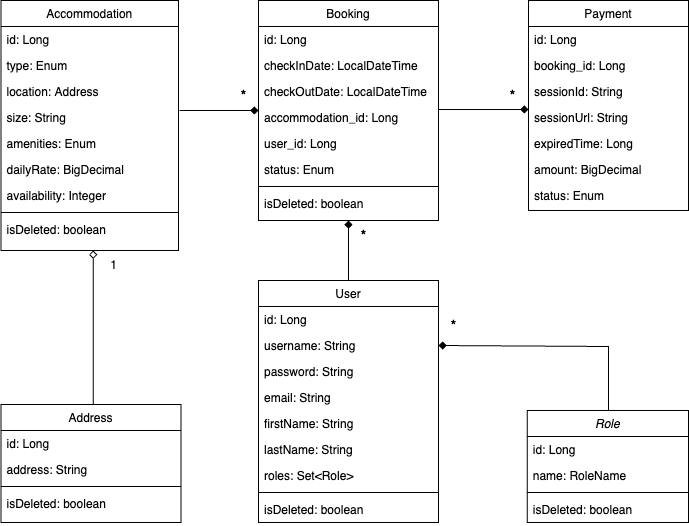

The diagram above was exported from draw.io. Its source (the exported page's mxGraphModel, read from the mxfile embedded in the PNG):
<mxGraphModel dx="794" dy="515" grid="1" gridSize="10" guides="1" tooltips="1" connect="1" arrows="1" fold="1" page="1" pageScale="1" pageWidth="827" pageHeight="1169" math="0" shadow="0">
  <root>
    <mxCell id="WIyWlLk6GJQsqaUBKTNV-0" />
    <mxCell id="WIyWlLk6GJQsqaUBKTNV-1" parent="WIyWlLk6GJQsqaUBKTNV-0" />
    <mxCell id="zkfFHV4jXpPFQw0GAbJ--13" value="Payment" style="swimlane;fontStyle=0;align=center;verticalAlign=top;childLayout=stackLayout;horizontal=1;startSize=26;horizontalStack=0;resizeParent=1;resizeLast=0;collapsible=1;marginBottom=0;rounded=0;shadow=0;strokeWidth=1;" parent="WIyWlLk6GJQsqaUBKTNV-1" vertex="1">
      <mxGeometry x="550" y="10" width="160" height="210" as="geometry">
        <mxRectangle x="340" y="380" width="170" height="26" as="alternateBounds" />
      </mxGeometry>
    </mxCell>
    <mxCell id="zkfFHV4jXpPFQw0GAbJ--14" value="id: Long" style="text;align=left;verticalAlign=top;spacingLeft=4;spacingRight=4;overflow=hidden;rotatable=0;points=[[0,0.5],[1,0.5]];portConstraint=eastwest;" parent="zkfFHV4jXpPFQw0GAbJ--13" vertex="1">
      <mxGeometry y="26" width="160" height="26" as="geometry" />
    </mxCell>
    <mxCell id="GJSJeKG5stLrR3zEQhtq-47" value="booking_id: Long" style="text;align=left;verticalAlign=top;spacingLeft=4;spacingRight=4;overflow=hidden;rotatable=0;points=[[0,0.5],[1,0.5]];portConstraint=eastwest;" parent="zkfFHV4jXpPFQw0GAbJ--13" vertex="1">
      <mxGeometry y="52" width="160" height="26" as="geometry" />
    </mxCell>
    <mxCell id="GJSJeKG5stLrR3zEQhtq-48" value="sessionId: String" style="text;align=left;verticalAlign=top;spacingLeft=4;spacingRight=4;overflow=hidden;rotatable=0;points=[[0,0.5],[1,0.5]];portConstraint=eastwest;" parent="zkfFHV4jXpPFQw0GAbJ--13" vertex="1">
      <mxGeometry y="78" width="160" height="26" as="geometry" />
    </mxCell>
    <mxCell id="jDZ1LuZXEovAqoCV_o7Q-3" value="sessionUrl: String" style="text;align=left;verticalAlign=top;spacingLeft=4;spacingRight=4;overflow=hidden;rotatable=0;points=[[0,0.5],[1,0.5]];portConstraint=eastwest;" parent="zkfFHV4jXpPFQw0GAbJ--13" vertex="1">
      <mxGeometry y="104" width="160" height="26" as="geometry" />
    </mxCell>
    <mxCell id="jDZ1LuZXEovAqoCV_o7Q-4" value="expiredTime: Long" style="text;align=left;verticalAlign=top;spacingLeft=4;spacingRight=4;overflow=hidden;rotatable=0;points=[[0,0.5],[1,0.5]];portConstraint=eastwest;" parent="zkfFHV4jXpPFQw0GAbJ--13" vertex="1">
      <mxGeometry y="130" width="160" height="26" as="geometry" />
    </mxCell>
    <mxCell id="7Uld-vc6wsWcU-gp-_AR-13" value="amount: BigDecimal" style="text;align=left;verticalAlign=top;spacingLeft=4;spacingRight=4;overflow=hidden;rotatable=0;points=[[0,0.5],[1,0.5]];portConstraint=eastwest;" parent="zkfFHV4jXpPFQw0GAbJ--13" vertex="1">
      <mxGeometry y="156" width="160" height="26" as="geometry" />
    </mxCell>
    <mxCell id="7Uld-vc6wsWcU-gp-_AR-14" value="status: Enum" style="text;align=left;verticalAlign=top;spacingLeft=4;spacingRight=4;overflow=hidden;rotatable=0;points=[[0,0.5],[1,0.5]];portConstraint=eastwest;" parent="zkfFHV4jXpPFQw0GAbJ--13" vertex="1">
      <mxGeometry y="182" width="160" height="26" as="geometry" />
    </mxCell>
    <mxCell id="zkfFHV4jXpPFQw0GAbJ--17" value="Accommodation" style="swimlane;fontStyle=0;align=center;verticalAlign=top;childLayout=stackLayout;horizontal=1;startSize=26;horizontalStack=0;resizeParent=1;resizeLast=0;collapsible=1;marginBottom=0;rounded=0;shadow=0;strokeWidth=1;" parent="WIyWlLk6GJQsqaUBKTNV-1" vertex="1">
      <mxGeometry x="22.5" y="10" width="177.5" height="250" as="geometry">
        <mxRectangle x="550" y="140" width="160" height="26" as="alternateBounds" />
      </mxGeometry>
    </mxCell>
    <mxCell id="zkfFHV4jXpPFQw0GAbJ--18" value="id: Long" style="text;align=left;verticalAlign=top;spacingLeft=4;spacingRight=4;overflow=hidden;rotatable=0;points=[[0,0.5],[1,0.5]];portConstraint=eastwest;" parent="zkfFHV4jXpPFQw0GAbJ--17" vertex="1">
      <mxGeometry y="26" width="177.5" height="26" as="geometry" />
    </mxCell>
    <mxCell id="zkfFHV4jXpPFQw0GAbJ--19" value="type: Enum" style="text;align=left;verticalAlign=top;spacingLeft=4;spacingRight=4;overflow=hidden;rotatable=0;points=[[0,0.5],[1,0.5]];portConstraint=eastwest;rounded=0;shadow=0;html=0;" parent="zkfFHV4jXpPFQw0GAbJ--17" vertex="1">
      <mxGeometry y="52" width="177.5" height="26" as="geometry" />
    </mxCell>
    <mxCell id="zkfFHV4jXpPFQw0GAbJ--20" value="location: Address" style="text;align=left;verticalAlign=top;spacingLeft=4;spacingRight=4;overflow=hidden;rotatable=0;points=[[0,0.5],[1,0.5]];portConstraint=eastwest;rounded=0;shadow=0;html=0;" parent="zkfFHV4jXpPFQw0GAbJ--17" vertex="1">
      <mxGeometry y="78" width="177.5" height="26" as="geometry" />
    </mxCell>
    <mxCell id="zkfFHV4jXpPFQw0GAbJ--21" value="size: String" style="text;align=left;verticalAlign=top;spacingLeft=4;spacingRight=4;overflow=hidden;rotatable=0;points=[[0,0.5],[1,0.5]];portConstraint=eastwest;rounded=0;shadow=0;html=0;" parent="zkfFHV4jXpPFQw0GAbJ--17" vertex="1">
      <mxGeometry y="104" width="177.5" height="26" as="geometry" />
    </mxCell>
    <mxCell id="zkfFHV4jXpPFQw0GAbJ--22" value="amenities: Enum" style="text;align=left;verticalAlign=top;spacingLeft=4;spacingRight=4;overflow=hidden;rotatable=0;points=[[0,0.5],[1,0.5]];portConstraint=eastwest;rounded=0;shadow=0;html=0;" parent="zkfFHV4jXpPFQw0GAbJ--17" vertex="1">
      <mxGeometry y="130" width="177.5" height="26" as="geometry" />
    </mxCell>
    <mxCell id="zkfFHV4jXpPFQw0GAbJ--25" value="dailyRate: BigDecimal " style="text;align=left;verticalAlign=top;spacingLeft=4;spacingRight=4;overflow=hidden;rotatable=0;points=[[0,0.5],[1,0.5]];portConstraint=eastwest;" parent="zkfFHV4jXpPFQw0GAbJ--17" vertex="1">
      <mxGeometry y="156" width="177.5" height="26" as="geometry" />
    </mxCell>
    <mxCell id="GJSJeKG5stLrR3zEQhtq-24" value="availability: Integer" style="text;align=left;verticalAlign=top;spacingLeft=4;spacingRight=4;overflow=hidden;rotatable=0;points=[[0,0.5],[1,0.5]];portConstraint=eastwest;" parent="zkfFHV4jXpPFQw0GAbJ--17" vertex="1">
      <mxGeometry y="182" width="177.5" height="26" as="geometry" />
    </mxCell>
    <mxCell id="GJSJeKG5stLrR3zEQhtq-30" value="" style="line;html=1;strokeWidth=1;align=left;verticalAlign=middle;spacingTop=-1;spacingLeft=3;spacingRight=3;rotatable=0;labelPosition=right;points=[];portConstraint=eastwest;" parent="zkfFHV4jXpPFQw0GAbJ--17" vertex="1">
      <mxGeometry y="208" width="177.5" height="8" as="geometry" />
    </mxCell>
    <mxCell id="GJSJeKG5stLrR3zEQhtq-29" value="isDeleted: boolean" style="text;align=left;verticalAlign=top;spacingLeft=4;spacingRight=4;overflow=hidden;rotatable=0;points=[[0,0.5],[1,0.5]];portConstraint=eastwest;" parent="zkfFHV4jXpPFQw0GAbJ--17" vertex="1">
      <mxGeometry y="216" width="177.5" height="30" as="geometry" />
    </mxCell>
    <mxCell id="7Uld-vc6wsWcU-gp-_AR-16" value="" style="edgeStyle=orthogonalEdgeStyle;rounded=0;orthogonalLoop=1;jettySize=auto;html=1;entryX=1;entryY=0.5;entryDx=0;entryDy=0;endArrow=diamond;endFill=1;" parent="WIyWlLk6GJQsqaUBKTNV-1" target="GJSJeKG5stLrR3zEQhtq-53" edge="1">
      <mxGeometry relative="1" as="geometry">
        <mxPoint x="629" y="420" as="sourcePoint" />
        <Array as="points">
          <mxPoint x="630" y="420" />
          <mxPoint x="630" y="356" />
        </Array>
        <mxPoint x="460" y="366" as="targetPoint" />
      </mxGeometry>
    </mxCell>
    <mxCell id="GJSJeKG5stLrR3zEQhtq-7" value="Role&#10;" style="swimlane;fontStyle=2;align=center;verticalAlign=top;childLayout=stackLayout;horizontal=1;startSize=26;horizontalStack=0;resizeParent=1;resizeLast=0;collapsible=1;marginBottom=0;rounded=0;shadow=0;strokeWidth=1;" parent="WIyWlLk6GJQsqaUBKTNV-1" vertex="1">
      <mxGeometry x="548.75" y="420" width="161.25" height="112" as="geometry">
        <mxRectangle x="230" y="140" width="160" height="26" as="alternateBounds" />
      </mxGeometry>
    </mxCell>
    <mxCell id="GJSJeKG5stLrR3zEQhtq-8" value="id: Long" style="text;align=left;verticalAlign=top;spacingLeft=4;spacingRight=4;overflow=hidden;rotatable=0;points=[[0,0.5],[1,0.5]];portConstraint=eastwest;" parent="GJSJeKG5stLrR3zEQhtq-7" vertex="1">
      <mxGeometry y="26" width="161.25" height="26" as="geometry" />
    </mxCell>
    <mxCell id="GJSJeKG5stLrR3zEQhtq-9" value="name: RoleName" style="text;align=left;verticalAlign=top;spacingLeft=4;spacingRight=4;overflow=hidden;rotatable=0;points=[[0,0.5],[1,0.5]];portConstraint=eastwest;rounded=0;shadow=0;html=0;" parent="GJSJeKG5stLrR3zEQhtq-7" vertex="1">
      <mxGeometry y="52" width="161.25" height="26" as="geometry" />
    </mxCell>
    <mxCell id="GJSJeKG5stLrR3zEQhtq-11" value="" style="line;html=1;strokeWidth=1;align=left;verticalAlign=middle;spacingTop=-1;spacingLeft=3;spacingRight=3;rotatable=0;labelPosition=right;points=[];portConstraint=eastwest;" parent="GJSJeKG5stLrR3zEQhtq-7" vertex="1">
      <mxGeometry y="78" width="161.25" height="8" as="geometry" />
    </mxCell>
    <mxCell id="GJSJeKG5stLrR3zEQhtq-12" value="isDeleted: boolean" style="text;align=left;verticalAlign=top;spacingLeft=4;spacingRight=4;overflow=hidden;rotatable=0;points=[[0,0.5],[1,0.5]];portConstraint=eastwest;" parent="GJSJeKG5stLrR3zEQhtq-7" vertex="1">
      <mxGeometry y="86" width="161.25" height="26" as="geometry" />
    </mxCell>
    <mxCell id="GJSJeKG5stLrR3zEQhtq-13" value="User" style="swimlane;fontStyle=0;align=center;verticalAlign=top;childLayout=stackLayout;horizontal=1;startSize=26;horizontalStack=0;resizeParent=1;resizeLast=0;collapsible=1;marginBottom=0;rounded=0;shadow=0;strokeWidth=1;" parent="WIyWlLk6GJQsqaUBKTNV-1" vertex="1">
      <mxGeometry x="280" y="290" width="180" height="242" as="geometry">
        <mxRectangle x="340" y="380" width="170" height="26" as="alternateBounds" />
      </mxGeometry>
    </mxCell>
    <mxCell id="GJSJeKG5stLrR3zEQhtq-14" value="id: Long" style="text;align=left;verticalAlign=top;spacingLeft=4;spacingRight=4;overflow=hidden;rotatable=0;points=[[0,0.5],[1,0.5]];portConstraint=eastwest;" parent="GJSJeKG5stLrR3zEQhtq-13" vertex="1">
      <mxGeometry y="26" width="180" height="26" as="geometry" />
    </mxCell>
    <mxCell id="GJSJeKG5stLrR3zEQhtq-53" value="username: String" style="text;align=left;verticalAlign=top;spacingLeft=4;spacingRight=4;overflow=hidden;rotatable=0;points=[[0,0.5],[1,0.5]];portConstraint=eastwest;" parent="GJSJeKG5stLrR3zEQhtq-13" vertex="1">
      <mxGeometry y="52" width="180" height="26" as="geometry" />
    </mxCell>
    <mxCell id="GJSJeKG5stLrR3zEQhtq-50" value="password: String" style="text;align=left;verticalAlign=top;spacingLeft=4;spacingRight=4;overflow=hidden;rotatable=0;points=[[0,0.5],[1,0.5]];portConstraint=eastwest;" parent="GJSJeKG5stLrR3zEQhtq-13" vertex="1">
      <mxGeometry y="78" width="180" height="26" as="geometry" />
    </mxCell>
    <mxCell id="GJSJeKG5stLrR3zEQhtq-49" value="email: String" style="text;align=left;verticalAlign=top;spacingLeft=4;spacingRight=4;overflow=hidden;rotatable=0;points=[[0,0.5],[1,0.5]];portConstraint=eastwest;" parent="GJSJeKG5stLrR3zEQhtq-13" vertex="1">
      <mxGeometry y="104" width="180" height="26" as="geometry" />
    </mxCell>
    <mxCell id="GJSJeKG5stLrR3zEQhtq-51" value="firstName: String" style="text;align=left;verticalAlign=top;spacingLeft=4;spacingRight=4;overflow=hidden;rotatable=0;points=[[0,0.5],[1,0.5]];portConstraint=eastwest;" parent="GJSJeKG5stLrR3zEQhtq-13" vertex="1">
      <mxGeometry y="130" width="180" height="26" as="geometry" />
    </mxCell>
    <mxCell id="GJSJeKG5stLrR3zEQhtq-52" value="lastName: String" style="text;align=left;verticalAlign=top;spacingLeft=4;spacingRight=4;overflow=hidden;rotatable=0;points=[[0,0.5],[1,0.5]];portConstraint=eastwest;" parent="GJSJeKG5stLrR3zEQhtq-13" vertex="1">
      <mxGeometry y="156" width="180" height="26" as="geometry" />
    </mxCell>
    <mxCell id="GJSJeKG5stLrR3zEQhtq-54" value="roles: Set&lt;Role&gt;" style="text;align=left;verticalAlign=top;spacingLeft=4;spacingRight=4;overflow=hidden;rotatable=0;points=[[0,0.5],[1,0.5]];portConstraint=eastwest;" parent="GJSJeKG5stLrR3zEQhtq-13" vertex="1">
      <mxGeometry y="182" width="180" height="26" as="geometry" />
    </mxCell>
    <mxCell id="GJSJeKG5stLrR3zEQhtq-15" value="" style="line;html=1;strokeWidth=1;align=left;verticalAlign=middle;spacingTop=-1;spacingLeft=3;spacingRight=3;rotatable=0;labelPosition=right;points=[];portConstraint=eastwest;" parent="GJSJeKG5stLrR3zEQhtq-13" vertex="1">
      <mxGeometry y="208" width="180" height="8" as="geometry" />
    </mxCell>
    <mxCell id="GJSJeKG5stLrR3zEQhtq-55" value="isDeleted: boolean" style="text;align=left;verticalAlign=top;spacingLeft=4;spacingRight=4;overflow=hidden;rotatable=0;points=[[0,0.5],[1,0.5]];portConstraint=eastwest;" parent="GJSJeKG5stLrR3zEQhtq-13" vertex="1">
      <mxGeometry y="216" width="180" height="26" as="geometry" />
    </mxCell>
    <mxCell id="7Uld-vc6wsWcU-gp-_AR-1" value="" style="edgeStyle=orthogonalEdgeStyle;rounded=0;orthogonalLoop=1;jettySize=auto;html=1;entryX=0.5;entryY=0;entryDx=0;entryDy=0;startArrow=diamond;startFill=1;endArrow=none;" parent="WIyWlLk6GJQsqaUBKTNV-1" source="GJSJeKG5stLrR3zEQhtq-17" target="GJSJeKG5stLrR3zEQhtq-13" edge="1">
      <mxGeometry relative="1" as="geometry" />
    </mxCell>
    <mxCell id="7Uld-vc6wsWcU-gp-_AR-28" value="" style="edgeStyle=orthogonalEdgeStyle;rounded=0;orthogonalLoop=1;jettySize=auto;html=1;entryX=1.006;entryY=0.231;entryDx=0;entryDy=0;entryPerimeter=0;startArrow=diamond;startFill=1;endArrow=none;" parent="WIyWlLk6GJQsqaUBKTNV-1" source="GJSJeKG5stLrR3zEQhtq-17" target="zkfFHV4jXpPFQw0GAbJ--21" edge="1">
      <mxGeometry relative="1" as="geometry" />
    </mxCell>
    <mxCell id="GJSJeKG5stLrR3zEQhtq-17" value="Booking" style="swimlane;fontStyle=0;align=center;verticalAlign=top;childLayout=stackLayout;horizontal=1;startSize=26;horizontalStack=0;resizeParent=1;resizeLast=0;collapsible=1;marginBottom=0;rounded=0;shadow=0;strokeWidth=1;" parent="WIyWlLk6GJQsqaUBKTNV-1" vertex="1">
      <mxGeometry x="280" y="10" width="180" height="220" as="geometry">
        <mxRectangle x="230" y="140" width="160" height="26" as="alternateBounds" />
      </mxGeometry>
    </mxCell>
    <mxCell id="GJSJeKG5stLrR3zEQhtq-18" value="id: Long" style="text;align=left;verticalAlign=top;spacingLeft=4;spacingRight=4;overflow=hidden;rotatable=0;points=[[0,0.5],[1,0.5]];portConstraint=eastwest;" parent="GJSJeKG5stLrR3zEQhtq-17" vertex="1">
      <mxGeometry y="26" width="180" height="26" as="geometry" />
    </mxCell>
    <mxCell id="GJSJeKG5stLrR3zEQhtq-19" value="checkInDate: LocalDateTime" style="text;align=left;verticalAlign=top;spacingLeft=4;spacingRight=4;overflow=hidden;rotatable=0;points=[[0,0.5],[1,0.5]];portConstraint=eastwest;rounded=0;shadow=0;html=0;" parent="GJSJeKG5stLrR3zEQhtq-17" vertex="1">
      <mxGeometry y="52" width="180" height="26" as="geometry" />
    </mxCell>
    <mxCell id="GJSJeKG5stLrR3zEQhtq-20" value="checkOutDate: LocalDateTime" style="text;align=left;verticalAlign=top;spacingLeft=4;spacingRight=4;overflow=hidden;rotatable=0;points=[[0,0.5],[1,0.5]];portConstraint=eastwest;rounded=0;shadow=0;html=0;" parent="GJSJeKG5stLrR3zEQhtq-17" vertex="1">
      <mxGeometry y="78" width="180" height="26" as="geometry" />
    </mxCell>
    <mxCell id="GJSJeKG5stLrR3zEQhtq-22" value="accommodation_id: Long" style="text;align=left;verticalAlign=top;spacingLeft=4;spacingRight=4;overflow=hidden;rotatable=0;points=[[0,0.5],[1,0.5]];portConstraint=eastwest;" parent="GJSJeKG5stLrR3zEQhtq-17" vertex="1">
      <mxGeometry y="104" width="180" height="26" as="geometry" />
    </mxCell>
    <mxCell id="GJSJeKG5stLrR3zEQhtq-43" value="user_id: Long" style="text;align=left;verticalAlign=top;spacingLeft=4;spacingRight=4;overflow=hidden;rotatable=0;points=[[0,0.5],[1,0.5]];portConstraint=eastwest;" parent="GJSJeKG5stLrR3zEQhtq-17" vertex="1">
      <mxGeometry y="130" width="180" height="26" as="geometry" />
    </mxCell>
    <mxCell id="jDZ1LuZXEovAqoCV_o7Q-0" value="status: Enum" style="text;align=left;verticalAlign=top;spacingLeft=4;spacingRight=4;overflow=hidden;rotatable=0;points=[[0,0.5],[1,0.5]];portConstraint=eastwest;" parent="GJSJeKG5stLrR3zEQhtq-17" vertex="1">
      <mxGeometry y="156" width="180" height="26" as="geometry" />
    </mxCell>
    <mxCell id="GJSJeKG5stLrR3zEQhtq-21" value="" style="line;html=1;strokeWidth=1;align=left;verticalAlign=middle;spacingTop=-1;spacingLeft=3;spacingRight=3;rotatable=0;labelPosition=right;points=[];portConstraint=eastwest;" parent="GJSJeKG5stLrR3zEQhtq-17" vertex="1">
      <mxGeometry y="182" width="180" height="8" as="geometry" />
    </mxCell>
    <mxCell id="GJSJeKG5stLrR3zEQhtq-45" value="isDeleted: boolean" style="text;align=left;verticalAlign=top;spacingLeft=4;spacingRight=4;overflow=hidden;rotatable=0;points=[[0,0.5],[1,0.5]];portConstraint=eastwest;" parent="GJSJeKG5stLrR3zEQhtq-17" vertex="1">
      <mxGeometry y="190" width="180" height="26" as="geometry" />
    </mxCell>
    <mxCell id="IZZcTU1_1dCnoJDM4nkZ-7" value="&lt;font style=&quot;font-size: 14px;&quot;&gt;&lt;b style=&quot;&quot;&gt;*&lt;/b&gt;&lt;/font&gt;" style="text;html=1;align=center;verticalAlign=middle;resizable=0;points=[];autosize=1;strokeColor=none;fillColor=none;" parent="WIyWlLk6GJQsqaUBKTNV-1" vertex="1">
      <mxGeometry x="460" y="320" width="30" height="30" as="geometry" />
    </mxCell>
    <mxCell id="IZZcTU1_1dCnoJDM4nkZ-13" value="&lt;font style=&quot;font-size: 14px;&quot;&gt;&lt;b style=&quot;&quot;&gt;*&lt;/b&gt;&lt;/font&gt;" style="text;html=1;align=center;verticalAlign=middle;resizable=0;points=[];autosize=1;strokeColor=none;fillColor=none;" parent="WIyWlLk6GJQsqaUBKTNV-1" vertex="1">
      <mxGeometry x="370" y="230" width="30" height="30" as="geometry" />
    </mxCell>
    <mxCell id="IZZcTU1_1dCnoJDM4nkZ-14" value="&lt;font style=&quot;font-size: 14px;&quot;&gt;&lt;b style=&quot;&quot;&gt;*&lt;/b&gt;&lt;/font&gt;" style="text;html=1;align=center;verticalAlign=middle;resizable=0;points=[];autosize=1;strokeColor=none;fillColor=none;" parent="WIyWlLk6GJQsqaUBKTNV-1" vertex="1">
      <mxGeometry x="518.75" y="90" width="30" height="30" as="geometry" />
    </mxCell>
    <mxCell id="IZZcTU1_1dCnoJDM4nkZ-15" value="&lt;font style=&quot;font-size: 14px;&quot;&gt;&lt;b style=&quot;&quot;&gt;*&lt;/b&gt;&lt;/font&gt;" style="text;html=1;align=center;verticalAlign=middle;resizable=0;points=[];autosize=1;strokeColor=none;fillColor=none;" parent="WIyWlLk6GJQsqaUBKTNV-1" vertex="1">
      <mxGeometry x="250" y="90" width="30" height="30" as="geometry" />
    </mxCell>
    <mxCell id="IZZcTU1_1dCnoJDM4nkZ-23" value="&lt;font&gt;1&lt;/font&gt;" style="text;html=1;align=center;verticalAlign=middle;resizable=0;points=[];autosize=1;strokeColor=none;fillColor=none;" parent="WIyWlLk6GJQsqaUBKTNV-1" vertex="1">
      <mxGeometry x="120" y="260" width="30" height="30" as="geometry" />
    </mxCell>
    <mxCell id="7Uld-vc6wsWcU-gp-_AR-2" value="" style="edgeStyle=orthogonalEdgeStyle;rounded=0;orthogonalLoop=1;jettySize=auto;html=1;exitX=0;exitY=0.5;exitDx=0;exitDy=0;startArrow=diamond;startFill=1;endArrow=none;" parent="WIyWlLk6GJQsqaUBKTNV-1" edge="1">
      <mxGeometry relative="1" as="geometry">
        <mxPoint x="550" y="119" as="sourcePoint" />
        <mxPoint x="460" y="119" as="targetPoint" />
      </mxGeometry>
    </mxCell>
    <mxCell id="7Uld-vc6wsWcU-gp-_AR-17" value="" style="edgeStyle=orthogonalEdgeStyle;rounded=0;orthogonalLoop=1;jettySize=auto;html=1;endArrow=diamond;endFill=0;" parent="WIyWlLk6GJQsqaUBKTNV-1" edge="1">
      <mxGeometry relative="1" as="geometry">
        <mxPoint x="107.25" y="426" as="sourcePoint" />
        <mxPoint x="114.75" y="260" as="targetPoint" />
        <Array as="points">
          <mxPoint x="107" y="427" />
          <mxPoint x="115" y="427" />
        </Array>
      </mxGeometry>
    </mxCell>
    <mxCell id="7Uld-vc6wsWcU-gp-_AR-3" value="Address" style="swimlane;fontStyle=0;align=center;verticalAlign=top;childLayout=stackLayout;horizontal=1;startSize=26;horizontalStack=0;resizeParent=1;resizeLast=0;collapsible=1;marginBottom=0;rounded=0;shadow=0;strokeWidth=1;" parent="WIyWlLk6GJQsqaUBKTNV-1" vertex="1">
      <mxGeometry x="22.5" y="414" width="180" height="118" as="geometry">
        <mxRectangle x="340" y="380" width="170" height="26" as="alternateBounds" />
      </mxGeometry>
    </mxCell>
    <mxCell id="7Uld-vc6wsWcU-gp-_AR-4" value="id: Long" style="text;align=left;verticalAlign=top;spacingLeft=4;spacingRight=4;overflow=hidden;rotatable=0;points=[[0,0.5],[1,0.5]];portConstraint=eastwest;" parent="7Uld-vc6wsWcU-gp-_AR-3" vertex="1">
      <mxGeometry y="26" width="180" height="26" as="geometry" />
    </mxCell>
    <mxCell id="7Uld-vc6wsWcU-gp-_AR-9" value="address: String" style="text;align=left;verticalAlign=top;spacingLeft=4;spacingRight=4;overflow=hidden;rotatable=0;points=[[0,0.5],[1,0.5]];portConstraint=eastwest;" parent="7Uld-vc6wsWcU-gp-_AR-3" vertex="1">
      <mxGeometry y="52" width="180" height="26" as="geometry" />
    </mxCell>
    <mxCell id="7Uld-vc6wsWcU-gp-_AR-11" value="" style="line;html=1;strokeWidth=1;align=left;verticalAlign=middle;spacingTop=-1;spacingLeft=3;spacingRight=3;rotatable=0;labelPosition=right;points=[];portConstraint=eastwest;" parent="7Uld-vc6wsWcU-gp-_AR-3" vertex="1">
      <mxGeometry y="78" width="180" height="8" as="geometry" />
    </mxCell>
    <mxCell id="7Uld-vc6wsWcU-gp-_AR-12" value="isDeleted: boolean" style="text;align=left;verticalAlign=top;spacingLeft=4;spacingRight=4;overflow=hidden;rotatable=0;points=[[0,0.5],[1,0.5]];portConstraint=eastwest;" parent="7Uld-vc6wsWcU-gp-_AR-3" vertex="1">
      <mxGeometry y="86" width="180" height="26" as="geometry" />
    </mxCell>
  </root>
</mxGraphModel>